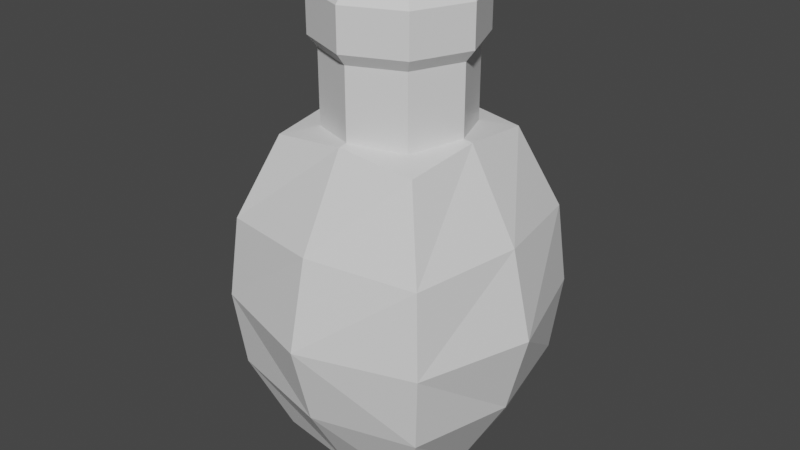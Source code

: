 # Source: grenade.blend  (saved by Blender 2.80.75; exported with 4.5.12 LTS)
import bpy
from mathutils import Matrix  # noqa: F401  (used for matrix-valued properties, if any)

bpy.ops.wm.read_factory_settings(use_empty=True)
scene = bpy.context.scene
scene.name = 'Scene'

# ---- collections
col_collection = bpy.data.collections.new('Collection'); scene.collection.children.link(col_collection)

# ---- materials (node trees are filled in below, after node groups)
mat_material = bpy.data.materials.new('Material')
mat_material.alpha_threshold = 0.0
mat_material.use_transparent_shadow = False
mat_material.line_color = (0.0, 0.0, 0.0, 1.0)

# ---- material node trees
mat_material.use_nodes = True; mat_material.node_tree.nodes.clear()
_N = mat_material.node_tree.nodes; _L = mat_material.node_tree.links
n0 = _N.new('ShaderNodeOutputMaterial'); n0.name = 'Material Output'; n0.location = (300, 300)
n1 = _N.new('ShaderNodeBsdfPrincipled'); n1.name = 'Principled BSDF'; n1.location = (10, 300)
n1.distribution = 'GGX'
n1.subsurface_method = 'BURLEY'
n1.inputs[2].default_value = 0.4
n1.inputs[3].default_value = 1.45
n1.inputs[27].default_value = (0.0, 0.0, 0.0, 1.0)
n1.inputs[28].default_value = 1.0
_L.new(n1.outputs[0], n0.inputs[0])
n0.is_active_output = True

# ---- world
world_world = bpy.data.worlds.new('World'); scene.world = world_world
world_world.use_nodes = True; world_world.node_tree.nodes.clear()
_N = world_world.node_tree.nodes; _L = world_world.node_tree.links
n0 = _N.new('ShaderNodeOutputWorld'); n0.name = 'World Output'; n0.location = (300, 300)
n1 = _N.new('ShaderNodeBackground'); n1.name = 'Background'; n1.location = (10, 300)
n1.inputs[0].default_value = (0.05088, 0.05088, 0.05088, 1.0)
_L.new(n1.outputs[0], n0.inputs[0])
n0.is_active_output = True
world_world.color = (0.05088, 0.05088, 0.05088)
world_world.use_sun_shadow = False
world_world.sun_shadow_jitter_overblur = 0.0

# ---- meshes
me_item = bpy.data.meshes.new('item')
me_item.from_pydata([(0.1252, 0.1252, 0.02803), (0.08488, 0.08488, -0.1405), (0.1252, -0.1252, 0.02803), (0.08488, -0.08488, -0.1405), (-0.1252, 0.1252, 0.02803), (-0.08488, 0.08488, -0.1405), (-0.1252, -0.1252, 0.02803), (-0.08488, -0.08488, -0.1405), (0.1252, -0.1252, 0.02803), (-0.1252, -0.1252, 0.02803), (0.1252, 0.1252, 0.02803), (-0.1252, 0.1252, 0.02803), (0.08389, -0.08389, 0.2071), (-0.08389, -0.08389, 0.2071), (0.08389, 0.08389, 0.2071), (-0.08389, 0.08389, 0.2071), (-0.08988, 2.769e-11, -0.1506), (0.1641, 2.769e-11, 0.0268), (-0.1641, 2.769e-11, 0.0268), (0.08988, 2.769e-11, -0.1506), (0.1641, 2.769e-11, 0.0268), (-0.1641, 2.769e-11, 0.0268), (0.08861, 2.769e-11, 0.2169), (-0.08861, 2.769e-11, 0.2169), (-6.599e-11, 0.08988, -0.1506), (2.652e-10, -0.1641, 0.0268), (-6.599e-11, -0.08988, -0.1506), (2.652e-10, 0.1641, 0.0268), (2.652e-10, -0.1641, 0.0268), (2.652e-10, 0.1641, 0.0268), (-7.168e-11, -0.08861, 0.2169), (-7.168e-11, 0.08861, 0.2169), (-4.377e-11, 2.769e-11, 0.23), (-3.594e-11, 2.769e-11, -0.1643), (-0.1172, 0.1172, 0.1173), (0.1172, 0.1172, 0.1173), (0.1172, -0.1172, 0.1173), (-0.1172, -0.1172, 0.1173), (-0.1417, 3.105e-11, 0.1221), (0.1417, 3.105e-11, 0.1221), (1.055e-10, -0.1417, 0.1221), (1.055e-10, 0.1417, 0.1221), (0.1167, 0.1167, -0.0559), (-0.1167, -0.1167, -0.0559), (0.1167, -0.1167, -0.0559), (-0.1167, 0.1167, -0.0559), (0.1411, 3.078e-11, -0.06223), (-0.1411, 3.078e-11, -0.06223), (1.079e-10, 0.1411, -0.06223), (1.079e-10, -0.1411, -0.06223), (1.17e-08, 0.07844, 0.1943), (-0.05547, 0.05547, 0.1943), (-0.07844, 3.015e-09, 0.1943), (-0.05547, -0.05547, 0.1943), (1.856e-08, -0.07844, 0.1943), (0.05547, -0.05547, 0.1943), (0.07844, 7.38e-09, 0.1943), (0.05547, 0.05547, 0.1943), (1.17e-08, 0.07844, 0.2944), (-0.05547, 0.05547, 0.2944), (-0.07844, 3.015e-09, 0.2944), (-0.05547, -0.05547, 0.2944), (1.856e-08, -0.07844, 0.2944), (0.05547, -0.05547, 0.2944), (0.07844, 7.38e-09, 0.2944), (0.05547, 0.05547, 0.2944), (1.078e-08, 0.08828, 0.307), (-0.06242, 0.06242, 0.307), (-0.08828, 2.466e-09, 0.307), (-0.06242, -0.06242, 0.307), (1.85e-08, -0.08828, 0.307), (0.06242, -0.06242, 0.307), (0.08828, 7.377e-09, 0.307), (0.06242, 0.06242, 0.307), (1.078e-08, 0.08828, 0.3522), (-0.06242, 0.06242, 0.3522), (-0.08828, 2.466e-09, 0.3522), (-0.06242, -0.06242, 0.3522), (1.85e-08, -0.08828, 0.3522), (0.06242, -0.06242, 0.3522), (0.08828, 7.377e-09, 0.3522), (0.06242, 0.06242, 0.3522), (1.198e-08, 0.07548, 0.3671), (-0.05337, 0.05337, 0.3671), (-0.07548, 3.024e-09, 0.3671), (-0.05337, -0.05337, 0.3671), (1.858e-08, -0.07548, 0.3671), (0.05337, -0.05337, 0.3671), (0.07548, 7.223e-09, 0.3671), (0.05337, 0.05337, 0.3671)], [], [(25, 2, 8, 28), (49, 25, 6, 43), (47, 18, 4, 45), (33, 19, 3, 26), (46, 17, 2, 44), (48, 27, 0, 42), (41, 34, 15, 31), (18, 6, 9, 21), (17, 0, 10, 20), (27, 4, 11, 29), (32, 23, 13, 30), (39, 35, 14, 22), (38, 37, 13, 23), (40, 36, 12, 30), (34, 38, 23, 15), (36, 39, 22, 12), (31, 15, 23, 32), (2, 17, 20, 8), (4, 18, 21, 11), (42, 0, 17, 46), (24, 1, 19, 33), (43, 6, 18, 47), (5, 24, 33, 16), (14, 31, 32, 22), (37, 40, 30, 13), (22, 32, 30, 12), (0, 27, 29, 10), (35, 41, 31, 14), (45, 4, 27, 48), (16, 33, 26, 7), (44, 2, 25, 49), (6, 25, 28, 9), (10, 29, 41, 35), (9, 28, 40, 37), (8, 20, 39, 36), (11, 21, 38, 34), (28, 8, 36, 40), (21, 9, 37, 38), (20, 10, 35, 39), (29, 11, 34, 41), (3, 44, 49, 26), (5, 45, 48, 24), (7, 43, 47, 16), (1, 42, 46, 19), (24, 48, 42, 1), (19, 46, 44, 3), (16, 47, 45, 5), (26, 49, 43, 7), (52, 53, 61, 60), (50, 51, 59, 58), (57, 50, 58, 65), (55, 56, 64, 63), (53, 54, 62, 61), (51, 52, 60, 59), (56, 57, 65, 64), (54, 55, 63, 62), (63, 64, 72, 71), (61, 62, 70, 69), (59, 60, 68, 67), (64, 65, 73, 72), (62, 63, 71, 70), (60, 61, 69, 68), (58, 59, 67, 66), (65, 58, 66, 73), (66, 67, 75, 74), (73, 66, 74, 81), (71, 72, 80, 79), (69, 70, 78, 77), (67, 68, 76, 75), (72, 73, 81, 80), (70, 71, 79, 78), (68, 69, 77, 76), (80, 81, 89, 88), (78, 79, 87, 86), (76, 77, 85, 84), (74, 75, 83, 82), (81, 74, 82, 89), (79, 80, 88, 87), (77, 78, 86, 85), (75, 76, 84, 83), (83, 84, 85, 86, 87, 88, 89, 82)])
_uv = me_item.uv_layers.new(name='UVMap')
_uv.uv.foreach_set('vector', [0.625, 0.375, 0.625, 0.25, 0.625, 0.25, 0.625, 0.375, 0.5, 0.375, 0.625, 0.375, 0.625, 0.5, 0.5, 0.5, 0.5, 0.625, 0.625, 0.625, 0.625, 0.75, 0.5, 0.75, 0.5, 0.875, 0.625, 0.875, 0.625, 1.0, 0.5, 1.0, 0.25, 0.625, 0.375, 0.625, 0.375, 0.75, 0.25, 0.75, 0.75, 0.625, 0.875, 0.625, 0.875, 0.75, 0.75, 0.75, 0.875, 0.625, 0.875, 0.5, 0.875, 0.5, 0.875, 0.625, 0.625, 0.625, 0.625, 0.5, 0.625, 0.5, 0.625, 0.625, 0.375, 0.625, 0.375, 0.5, 0.375, 0.5, 0.375, 0.625, 0.875, 0.625, 0.875, 0.5, 0.875, 0.5, 0.875, 0.625, 0.5, 0.125, 0.625, 0.125, 0.625, 0.25, 0.5, 0.25, 0.375, 0.625, 0.375, 0.5, 0.375, 0.5, 0.375, 0.625, 0.625, 0.625, 0.625, 0.5, 0.625, 0.5, 0.625, 0.625, 0.625, 0.375, 0.625, 0.25, 0.625, 0.25, 0.625, 0.375, 0.625, 0.75, 0.625, 0.625, 0.625, 0.625, 0.625, 0.75, 0.375, 0.75, 0.375, 0.625, 0.375, 0.625, 0.375, 0.75, 0.5, 0.0, 0.625, 0.0, 0.625, 0.125, 0.5, 0.125, 0.375, 0.75, 0.375, 0.625, 0.375, 0.625, 0.375, 0.75, 0.625, 0.75, 0.625, 0.625, 0.625, 0.625, 0.625, 0.75, 0.25, 0.5, 0.375, 0.5, 0.375, 0.625, 0.25, 0.625, 0.5, 0.75, 0.625, 0.75, 0.625, 0.875, 0.5, 0.875, 0.5, 0.5, 0.625, 0.5, 0.625, 0.625, 0.5, 0.625, 0.375, 0.75, 0.5, 0.75, 0.5, 0.875, 0.375, 0.875, 0.375, 0.0, 0.5, 0.0, 0.5, 0.125, 0.375, 0.125, 0.625, 0.5, 0.625, 0.375, 0.625, 0.375, 0.625, 0.5, 0.375, 0.125, 0.5, 0.125, 0.5, 0.25, 0.375, 0.25, 0.875, 0.75, 0.875, 0.625, 0.875, 0.625, 0.875, 0.75, 0.875, 0.75, 0.875, 0.625, 0.875, 0.625, 0.875, 0.75, 0.75, 0.5, 0.875, 0.5, 0.875, 0.625, 0.75, 0.625, 0.375, 0.875, 0.5, 0.875, 0.5, 1.0, 0.375, 1.0, 0.5, 0.25, 0.625, 0.25, 0.625, 0.375, 0.5, 0.375, 0.625, 0.5, 0.625, 0.375, 0.625, 0.375, 0.625, 0.5, 0.875, 0.75, 0.875, 0.625, 0.875, 0.625, 0.875, 0.75, 0.625, 0.5, 0.625, 0.375, 0.625, 0.375, 0.625, 0.5, 0.375, 0.75, 0.375, 0.625, 0.375, 0.625, 0.375, 0.75, 0.625, 0.75, 0.625, 0.625, 0.625, 0.625, 0.625, 0.75, 0.625, 0.375, 0.625, 0.25, 0.625, 0.25, 0.625, 0.375, 0.625, 0.625, 0.625, 0.5, 0.625, 0.5, 0.625, 0.625, 0.375, 0.625, 0.375, 0.5, 0.375, 0.5, 0.375, 0.625, 0.875, 0.625, 0.875, 0.5, 0.875, 0.5, 0.875, 0.625, 0.375, 0.25, 0.5, 0.25, 0.5, 0.375, 0.375, 0.375, 0.625, 0.5, 0.75, 0.5, 0.75, 0.625, 0.625, 0.625, 0.375, 0.5, 0.5, 0.5, 0.5, 0.625, 0.375, 0.625, 0.125, 0.5, 0.25, 0.5, 0.25, 0.625, 0.125, 0.625, 0.625, 0.625, 0.75, 0.625, 0.75, 0.75, 0.625, 0.75, 0.125, 0.625, 0.25, 0.625, 0.25, 0.75, 0.125, 0.75, 0.375, 0.625, 0.5, 0.625, 0.5, 0.75, 0.375, 0.75, 0.375, 0.375, 0.5, 0.375, 0.5, 0.5, 0.375, 0.5, 0.0, 0.0, 0.0, 0.0, 0.0, 0.0, 0.0, 0.0, 0.0, 0.0, 0.0, 0.0, 0.0, 0.0, 0.0, 0.0, 0.0, 0.0, 0.0, 0.0, 0.0, 0.0, 0.0, 0.0, 0.0, 0.0, 0.0, 0.0, 0.0, 0.0, 0.0, 0.0, 0.0, 0.0, 0.0, 0.0, 0.0, 0.0, 0.0, 0.0, 0.0, 0.0, 0.0, 0.0, 0.0, 0.0, 0.0, 0.0, 0.0, 0.0, 0.0, 0.0, 0.0, 0.0, 0.0, 0.0, 0.0, 0.0, 0.0, 0.0, 0.0, 0.0, 0.0, 0.0, 0.0, 0.0, 0.0, 0.0, 0.0, 0.0, 0.0, 0.0, 0.0, 0.0, 0.0, 0.0, 0.0, 0.0, 0.0, 0.0, 0.0, 0.0, 0.0, 0.0, 0.0, 0.0, 0.0, 0.0, 0.0, 0.0, 0.0, 0.0, 0.0, 0.0, 0.0, 0.0, 0.0, 0.0, 0.0, 0.0, 0.0, 0.0, 0.0, 0.0, 0.0, 0.0, 0.0, 0.0, 0.0, 0.0, 0.0, 0.0, 0.0, 0.0, 0.0, 0.0, 0.0, 0.0, 0.0, 0.0, 0.0, 0.0, 0.0, 0.0, 0.0, 0.0, 0.0, 0.0, 0.0, 0.0, 0.0, 0.0, 0.0, 0.0, 0.0, 0.0, 0.0, 0.0, 0.0, 0.0, 0.0, 0.0, 0.0, 0.0, 0.0, 0.0, 0.0, 0.0, 0.0, 0.0, 0.0, 0.0, 0.0, 0.0, 0.0, 0.0, 0.0, 0.0, 0.0, 0.0, 0.0, 0.0, 0.0, 0.0, 0.0, 0.0, 0.0, 0.0, 0.0, 0.0, 0.0, 0.0, 0.0, 0.0, 0.0, 0.0, 0.0, 0.0, 0.0, 0.0, 0.0, 0.0, 0.0, 0.0, 0.0, 0.0, 0.0, 0.0, 0.0, 0.0, 0.0, 0.0, 0.0, 0.0, 0.0, 0.0, 0.0, 0.0, 0.0, 0.0, 0.0, 0.0, 0.0, 0.0, 0.0, 0.0, 0.0, 0.0, 0.0, 0.0, 0.0, 0.0, 0.0, 0.0, 0.0, 0.0, 0.0, 0.0, 0.0, 0.0, 0.0, 0.0, 0.0, 0.0, 0.0, 0.0, 0.0, 0.0, 0.0, 0.0, 0.0, 0.0, 0.0, 0.0, 0.0, 0.0, 0.0, 0.0, 0.0, 0.0, 0.0, 0.0, 0.0, 0.0, 0.0, 0.0, 0.0, 0.0, 0.0, 0.0, 0.0, 0.0, 0.0, 0.0, 0.0, 0.0, 0.0, 0.0, 0.0, 0.0, 0.0, 0.0, 0.0, 0.0, 0.0, 0.0, 0.0, 0.0, 0.0, 0.0, 0.0, 0.0])
me_item.materials.append(mat_material)
me_item.use_remesh_preserve_volume = False
me_item.use_remesh_preserve_attributes = False
me_item.use_mirror_vertex_groups = False
me_item.update()

# ---- objects
ob_item = bpy.data.objects.new('item', me_item)

# ---- transforms, parenting, visibility, modifiers, constraints
ob_item.location = (0.0, 0.0, 0.0)
ob_item.lock_rotations_4d = False
ob_item.empty_display_type = 'ARROWS'
ob_item.lineart.crease_threshold = 0.0

# ---- collection membership
col_collection.objects.link(ob_item)

# ---- scene / render settings (as saved in the file)
scene.frame_start = 1; scene.frame_end = 250; scene.frame_set(1)
scene.render.engine = 'BLENDER_EEVEE_NEXT'
scene.cycles.use_denoising = False
scene.cycles.samples = 128
scene.cycles.sampling_pattern = 'TABULATED_SOBOL'
scene.cycles.use_adaptive_sampling = False
scene.cycles.use_light_tree = False
scene.view_settings.view_transform = 'Filmic'
bpy.context.view_layer.update()

# ---- added for rendering (the .blend has no active camera and no usable light): camera, sun
cam_auto = bpy.data.cameras.new('AutoCamera')
cam_auto.lens = 50.0
cam_auto.sensor_width = 36.0
cam_auto.clip_end = 1000.0
ob_auto_camera = bpy.data.objects.new('AutoCamera', cam_auto)
scene.collection.objects.link(ob_auto_camera)
ob_auto_camera.location = (0.652777, -0.783332, 0.623644)
ob_auto_camera.rotation_euler = (1.09748, -7.21219e-08, 0.694738)
scene.camera = ob_auto_camera
light_auto_sun = bpy.data.lights.new('AutoSun', 'SUN')
light_auto_sun.energy = 3.0
light_auto_sun.angle = 0.0523599
ob_auto_sun = bpy.data.objects.new('AutoSun', light_auto_sun)
scene.collection.objects.link(ob_auto_sun)
ob_auto_sun.rotation_euler = (0.872665, 0.174533, 0.523599)
bpy.context.view_layer.update()
